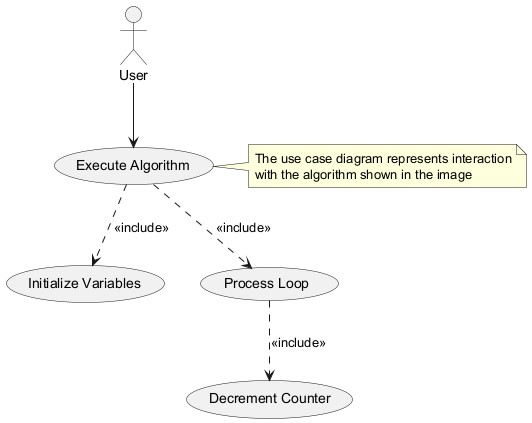

The diagram above was rendered by PlantUML. Its source (embedded in the PNG):
@startuml
actor User
usecase "Execute Algorithm" as UA
usecase "Initialize Variables" as UV
usecase "Process Loop" as UL
usecase "Decrement Counter" as UD

User --> UA
UA ..> UV : <<include>>
UA ..> UL : <<include>>
UL ..> UD : <<include>>

note right of UA
  The use case diagram represents interaction
  with the algorithm shown in the image
endnote
@enduml